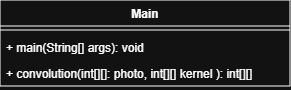

The diagram above was exported from draw.io. Its source (the exported page's mxGraphModel, read from the mxfile embedded in the PNG):
<mxGraphModel dx="611" dy="279" grid="1" gridSize="10" guides="1" tooltips="1" connect="1" arrows="1" fold="1" page="1" pageScale="1" pageWidth="827" pageHeight="1169" math="0" shadow="0">
  <root>
    <mxCell id="0" />
    <mxCell id="1" parent="0" />
    <mxCell id="jZYP8SQx1I6zBbPyo9Qc-10" parent="1" style="swimlane;fontStyle=1;align=center;verticalAlign=top;childLayout=stackLayout;horizontal=1;startSize=26;horizontalStack=0;resizeParent=1;resizeParentMax=0;resizeLast=0;collapsible=1;marginBottom=0;whiteSpace=wrap;html=1;" value="Main" vertex="1">
      <mxGeometry height="86" width="290" x="300" y="80" as="geometry" />
    </mxCell>
    <mxCell id="jZYP8SQx1I6zBbPyo9Qc-12" parent="jZYP8SQx1I6zBbPyo9Qc-10" style="line;strokeWidth=1;fillColor=none;align=left;verticalAlign=middle;spacingTop=-1;spacingLeft=3;spacingRight=3;rotatable=0;labelPosition=right;points=[];portConstraint=eastwest;strokeColor=inherit;" value="" vertex="1">
      <mxGeometry height="8" width="290" y="26" as="geometry" />
    </mxCell>
    <mxCell id="jZYP8SQx1I6zBbPyo9Qc-17" parent="jZYP8SQx1I6zBbPyo9Qc-10" style="text;strokeColor=none;fillColor=none;align=left;verticalAlign=top;spacingLeft=4;spacingRight=4;overflow=hidden;rotatable=0;points=[[0,0.5],[1,0.5]];portConstraint=eastwest;whiteSpace=wrap;html=1;" value="+ main(String[] args): void&amp;nbsp;&amp;nbsp;" vertex="1">
      <mxGeometry height="26" width="290" y="34" as="geometry" />
    </mxCell>
    <mxCell id="jZYP8SQx1I6zBbPyo9Qc-13" parent="jZYP8SQx1I6zBbPyo9Qc-10" style="text;strokeColor=none;fillColor=none;align=left;verticalAlign=top;spacingLeft=4;spacingRight=4;overflow=hidden;rotatable=0;points=[[0,0.5],[1,0.5]];portConstraint=eastwest;whiteSpace=wrap;html=1;" value="+ convolution(int[][]: photo, int[][] kernel&amp;nbsp;): int[][]" vertex="1">
      <mxGeometry height="26" width="290" y="60" as="geometry" />
    </mxCell>
  </root>
</mxGraphModel>